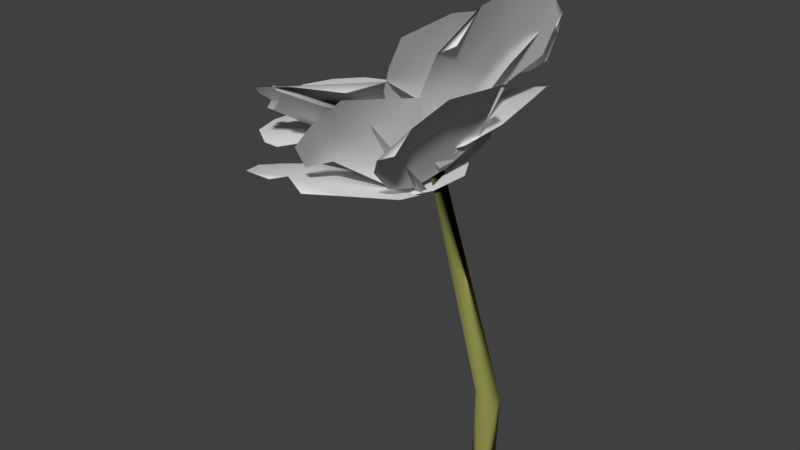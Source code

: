 # Source: SmallSingle.blend  (saved by Blender 2.79.0; exported with 4.5.12 LTS)
import bpy
from mathutils import Matrix  # noqa: F401  (used for matrix-valued properties, if any)

bpy.ops.wm.read_factory_settings(use_empty=True)
scene = bpy.context.scene
scene.name = 'Scene'

# ---- collections
col_collection_1 = bpy.data.collections.new('Collection 1'); scene.collection.children.link(col_collection_1)

# ---- materials (node trees are filled in below, after node groups)
mat_material_002 = bpy.data.materials.new('Material.002')
mat_material_002.alpha_threshold = 0.0
mat_material_002.use_transparent_shadow = False
mat_material_002.diffuse_color = (0.2936, 0.3032, 0.08391, 1.0)
mat_material_002.roughness = 0.5
mat_material_002.specular_intensity = 0.0
mat_petal_002 = bpy.data.materials.new('Petal.002')
mat_petal_002.alpha_threshold = 0.0
mat_petal_002.use_transparent_shadow = False
mat_petal_002.roughness = 0.5
mat_petal_002.specular_intensity = 0.0

# ---- material node trees

# ---- world
world_world = bpy.data.worlds.new('World'); scene.world = world_world
world_world.color = (0.05088, 0.05088, 0.05088)
world_world.use_sun_shadow = False
world_world.sun_shadow_jitter_overblur = 0.0
world_world.cycles.sampling_method = 'MANUAL'

# ---- meshes
me_cylinder_001 = bpy.data.meshes.new('Cylinder.001')
me_cylinder_001.from_pydata([(5.74, 0.9965, -0.733), (-0.08407, 1.185, 1.162), (5.553, -0.9996, -0.9851), (0.3354, -0.8444, 1.187), (4.149, 1.101e-07, -0.9861), (6.122, 0.6877, -0.2915), (6.422, -0.4129, -0.3369), (5.061, -0.983, -0.2061), (4.44, 0.4531, -0.2713), (-4.011, -10.31, 1.332), (-9.462, -6.518, 1.164), (-2.551, -10.63, 1.273), (-0.5893, -8.32, 1.235), (0.7088, -4.557, 1.129), (-5.071, -0.5455, 1.017), (-8.452, -2.861, 1.088), (-10.09, -5.393, 1.121), (-2.072, -0.1308, 1.001), (-9.265, -8.027, 1.209), (-8.087, -10.29, 1.266), (-5.575, -10.57, 1.283), (0.212, -1.715, 1.058), (-8.743, 9.342, 1.478), (-2.944, 11.97, 1.635), (-9.003, 7.488, 1.421), (-4.728, 0.9959, 1.268), (2.164, 4.182, 1.51), (1.106, 8.434, 1.669), (-1.333, 11.03, 1.687), (1.272, 1.261, 1.372), (-1.448, -0.0004908, 1.294), (-8.178, 4.144, 1.396), (-6.833, 11.91, 1.655), (-12.15, -1.464, 1.45), (-10.23, 7.533, 1.356), (-10.24, -2.911, 1.438), (-2.392, -3.152, 1.368), (-0.718, 4.706, 1.291), (-4.748, 7.105, 1.326), (-7.952, 7.837, 1.326), (1.094, 1.806, 1.285), (-11.81, 6.101, 1.38), (-12.52, 3.242, 1.421), (-13.03, 0.3424, 1.44), (0.4276, -1.304, 1.33), (-7.028, -3.587, 1.513), (-1.037, -7.779, 1.819), (-9.402, -6.178, 1.563), (0.6881, -1.448, 1.621), (-5.499, 0.644, 1.405), (-8.25, -2.272, 1.48), (-9.42, -4.788, 1.531), (-2.755, 1.776, 1.408), (-8.702, -8.024, 1.67), (-7.178, -9.93, 1.779), (-0.3126, 0.9556, 1.507), (0.1682, -5.117, 1.845), (-4.166, -9.552, 1.835), (4.036, 1.138, 2.19), (1.827, -5.752, 2.134), (3.444, 2.583, 2.07), (2.278, 3.348, 1.881), (-1.306, -2.81, 1.51), (-0.3667, -4.901, 1.771), (0.7903, -5.714, 1.951), (-1.408, -0.4346, 1.377), (3.114, -2.346, 2.219), (-0.6994, 1.876, 1.419), (0.5913, 3.265, 1.738), (-0.4381, 8.655, 2.033), (1.799, 5.411, 2.23), (-1.255, 9.185, 1.862), (-1.824, 3.696, 1.276), (1.992, -1.886, 1.653), (2.496, 0.6113, 2.059), (2.297, 3.99, 2.213), (0.8536, -1.683, 1.363), (0.4149, 8.055, 2.201), (-0.5074, 0.1703, 1.272), (-2.359, 7.426, 1.704), (1.221, 6.203, 2.226), (1.627, 11.45, 1.627), (5.62, 5.944, 2.015), (0.6724, 10.78, 1.556), (-0.3448, 4.963, 1.239), (3.14, 0.1511, 1.594), (4.592, 2.107, 1.865), (5.442, 4.203, 2.025), (1.641, 0.09577, 1.351), (4.98, 7.794, 2.069), (2.51, 11.29, 1.827), (0.2899, 1.903, 1.254), (-0.2008, 8.604, 1.55), (-9.891, 4.222, 0.9938), (-5.108, 11.64, 1.177), (-3.814, 0.6446, 1.068), (0.6299, 5.964, 1.225), (-1.6, 9.476, 1.252), (-3.745, 11.42, 1.22), (0.9074, 2.991, 1.178), (-7.307, 11.57, 1.158), (-9.187, 9.796, 1.107), (-0.8607, 0.8862, 1.128), (-7.65, 2.238, 1.106), (-10.56, 7.665, 1.049), (-5.265, 9.61, 1.182), (1.785, 11.9, 1.449), (-5.286, 6.411, 1.172), (-2.044, 0.2452, 1.225), (4.113, 2.264, 1.488), (3.935, 6.376, 1.55), (3.135, 9.172, 1.536), (2.939, -0.3512, 1.4), (-0.8844, 11.15, 1.403), (0.4964, -1.146, 1.309), (-4.446, 3.629, 1.26), (-10.47, -0.906, 0.7803), (-8.583, 6.971, 0.8921), (-7.999, -2.537, 0.8795), (-1.268, -3.08, 1.034), (0.3783, 3.799, 1.135), (-3.075, 6.061, 1.09), (-5.746, 6.874, 1.018), (1.874, 1.187, 1.139), (-9.383, 4.867, 0.926), (1.232, -1.549, 1.108), (-5.318, -3.3, 1.008), (-10.37, 0.4667, 0.8543), (-10.42, -6.258, 1.278), (-9.066, -6.369, 1.283), (-2.783, -3.31, 1.256), (-4.663, 3.573, 1.203), (-8.822, 3.79, 1.218), (-11.59, 3.05, 1.21), (-2.052, 2.042, 1.203), (-13.77, 0.08623, 1.237), (-13.33, -2.471, 1.266), (-1.312, -0.6866, 1.237), (-6.265, -5.577, 1.363), (-12.38, -4.957, 1.283), (1.777, -2.956, 1.176), (-4.977, -10.02, 1.81), (-10.67, -5.581, 1.48), (1.783, -5.019, 1.364), (-3.193, -1.139, 1.083), (-6.897, -2.045, 1.234), (-9.012, -3.402, 1.355), (-0.1815, -1.45, 1.057), (-9.641, -5.968, 1.58), (-7.823, -7.304, 1.696), (-6.241, -9.211, 1.796), (-0.1249, -7.319, 1.705), (-2.204, -8.709, 1.743), (2.14, -0.1556, 1.335), (1.129, -10.59, 1.891), (-1.841, -11.7, 1.596), (3.051, -4.602, 1.8), (3.108, -1.404, 1.56), (-1.418, -3.301, 1.126), (-2.991, -7.073, 1.353), (-2.658, -10.02, 1.41), (0.3738, -0.9154, 1.162), (-0.8744, -11.02, 1.733), (0.3553, -10.66, 1.827), (7.396, -2.319, 1.908), (4.318, -9.386, 1.623), (6.767, -1.12, 1.843), (3.041, 0.858, 1.402), (0.3776, -5.377, 1.212), (1.756, -8.386, 1.437), (3.115, -9.64, 1.578), (0.1848, -2.476, 1.127), (5.179, -8.814, 1.779), (6.592, -7.054, 1.921), (1.197, -0.04587, 1.211), (5.371, 0.102, 1.792), (6.781, 4.585, 2.154), (5.523, -4.999, 2.137), (6.186, 5.271, 2.09), (4.844, 5.677, 1.845), (1.959, -3.901, 1.473), (3.337, -5.71, 1.853), (4.792, -6.006, 2.102), (1.463, -1.203, 1.245), (6.148, -3.499, 2.326), (6.755, -0.5066, 2.392), (1.815, 1.901, 1.275), (2.925, 4.435, 1.674), (6.946, 2.639, 2.349)], [], [(3, 7, 6), (8, 0, 4), (8, 1, 0), (2, 7, 4), (5, 6, 0), (9, 11, 12), (31, 32, 22), (45, 33, 35), (51, 47, 53), (3, 6, 5, 1), (74, 75, 80), (79, 69, 71), (78, 74, 79), (79, 80, 77), (87, 82, 89), (85, 86, 92), (92, 90, 83), (90, 81, 83), (98, 94, 100), (111, 106, 113), (111, 113, 115), (122, 117, 124), (127, 116, 118), (139, 128, 129), (158, 159, 153), (170, 165, 172), (182, 177, 184), (188, 176, 178), (8, 7, 3, 1), (0, 6, 2, 4), (9, 12, 13, 21), (4, 7, 8), (2, 6, 7), (0, 1, 5), (15, 16, 10), (15, 10, 9), (9, 21, 14, 15), (18, 19, 9, 10), (17, 14, 21), (9, 19, 20), (28, 32, 31, 27), (31, 22, 24), (27, 31, 30, 26), (25, 30, 31), (45, 44, 37, 38), (29, 26, 30), (32, 28, 23), (38, 39, 34), (45, 38, 34), (36, 44, 45), (43, 33, 45, 42), (40, 37, 44), (41, 42, 45, 34), (56, 55, 49, 50), (56, 57, 46), (50, 51, 56), (48, 55, 56), (53, 54, 56, 51), (52, 49, 55), (56, 54, 57), (60, 61, 68, 58), (68, 67, 62, 63), (63, 64, 68), (66, 68, 64, 59), (65, 62, 67), (68, 66, 58), (89, 90, 92, 87), (80, 75, 70), (76, 73, 78), (78, 73, 74), (79, 74, 80), (72, 78, 79), (69, 79, 77), (92, 86, 87), (84, 91, 92), (91, 85, 92), (91, 88, 85), (103, 102, 96, 97), (103, 104, 93), (97, 98, 103), (95, 102, 103), (100, 101, 103, 98), (99, 96, 102), (103, 101, 104), (115, 114, 109, 110), (115, 105, 107), (110, 111, 115), (108, 114, 115), (122, 124, 126, 121), (112, 109, 114), (115, 113, 105), (126, 127, 118), (126, 124, 127), (126, 125, 120, 121), (119, 125, 126), (138, 137, 131, 132), (123, 120, 125), (138, 139, 129), (138, 132, 133), (130, 137, 138), (135, 136, 138, 133), (134, 131, 137), (138, 136, 139), (151, 140, 144, 145), (146, 142, 148), (145, 146, 151), (143, 140, 151), (150, 152, 151, 149), (147, 144, 140), (152, 150, 141), (149, 151, 146, 148), (154, 156, 159, 163), (156, 157, 153, 159), (162, 159, 160, 155), (161, 158, 153), (159, 162, 163), (175, 174, 168, 169), (175, 164, 166), (169, 170, 175), (167, 174, 175), (173, 175, 170, 172), (171, 168, 174), (175, 173, 164), (188, 178, 179, 187), (187, 186, 180, 181), (181, 182, 187), (185, 187, 182, 184), (183, 180, 186), (187, 185, 188)])
me_cylinder_001.polygons.foreach_set('use_smooth', [True] * 129)
me_cylinder_001.polygons.foreach_set('material_index', [0, 0, 0, 0, 0, 1, 1, 1, 1, 0, 1, 1, 1, 1, 1, 1, 1, 1, 1, 1, 1, 1, 1, 1, 1, 1, 1, 1, 0, 0, 1, 0, 0, 0, 1, 1, 1, 1, 1, 1, 1, 1, 1, 1, 1, 1, 1, 1, 1, 1, 1, 1, 1, 1, 1, 1, 1, 1, 1, 1, 1, 1, 1, 1, 1, 1, 1, 1, 1, 1, 1, 1, 1, 1, 1, 1, 1, 1, 1, 1, 1, 1, 1, 1, 1, 1, 1, 1, 1, 1, 1, 1, 1, 1, 1, 1, 1, 1, 1, 1, 1, 1, 1, 1, 1, 1, 1, 1, 1, 1, 1, 1, 1, 1, 1, 1, 1, 1, 1, 1, 1, 1, 1, 1, 1, 1, 1, 1, 1])
_uv = me_cylinder_001.uv_layers.new(name='UVMap')
_uv.uv.foreach_set('vector', [0.0, 0.0, 0.0, 0.0, 0.0, 0.0, 0.0, 0.0, 0.0, 0.0, 0.0, 0.0, 0.0, 0.0, 0.0, 0.0, 0.0, 0.0, 0.0, 0.0, 0.0, 0.0, 0.0, 0.0, 0.0, 0.0, 0.0, 0.0, 0.0, 0.0, 0.07608, 0.9952, 0.01214, 0.7766, 0.01109, 0.4924, 0.01106, 0.4924, 0.492, 0.9891, 0.07759, 0.9951, 0.01108, 0.4924, 0.0762, 0.9951, 0.01214, 0.7766, 0.9935, 0.7922, 0.925, 0.9734, 0.7651, 0.9737, 0.0, 0.0, 0.0, 0.0, 0.0, 0.0, 0.0, 0.0, 0.9456, 0.5312, 0.9935, 0.7922, 0.7651, 0.9737, 0.0213, 0.4928, 0.1423, 0.9946, 0.01214, 0.7766, 0.2929, 0.0229, 0.9456, 0.5312, 0.0213, 0.4928, 0.0213, 0.4928, 0.7651, 0.9737, 0.492, 0.9891, 0.9935, 0.7922, 0.925, 0.9734, 0.7651, 0.9737, 0.6234, 0.1134, 0.946, 0.5313, 0.01576, 0.4925, 0.01576, 0.4925, 0.2334, 0.9939, 0.01214, 0.7766, 0.2334, 0.9939, 0.0762, 0.9951, 0.01214, 0.7766, 0.9935, 0.7922, 0.925, 0.9734, 0.7651, 0.9737, 0.9935, 0.7922, 0.925, 0.9734, 0.6354, 0.981, 0.9935, 0.7922, 0.6354, 0.981, 0.01107, 0.4924, 0.9935, 0.7922, 0.925, 0.9734, 0.6948, 0.9777, 0.2234, 0.9941, 0.0762, 0.9951, 0.01214, 0.7766, 0.2234, 0.994, 0.0762, 0.9951, 0.01214, 0.7766, 0.6233, 0.1134, 0.942, 0.5309, 0.26, 0.01411, 0.9935, 0.7922, 0.925, 0.9734, 0.7651, 0.9737, 0.9936, 0.7922, 0.925, 0.9734, 0.7651, 0.9737, 0.2234, 0.994, 0.0762, 0.9951, 0.01214, 0.7766, 0.0, 0.0, 0.0, 0.0, 0.0, 0.0, 0.0, 0.0, 0.0, 0.0, 0.0, 0.0, 0.0, 0.0, 0.0, 0.0, 0.07608, 0.9952, 0.01109, 0.4924, 0.151, 0.1212, 0.2592, 0.01412, 0.0, 0.0, 0.0, 0.0, 0.0, 0.0, 0.0, 0.0, 0.0, 0.0, 0.0, 0.0, 0.0, 0.0, 0.0, 0.0, 0.0, 0.0, 0.946, 0.5313, 0.9935, 0.7922, 0.925, 0.9735, 0.946, 0.5313, 0.925, 0.9735, 0.07608, 0.9952, 0.07608, 0.9952, 0.2592, 0.01412, 0.6234, 0.1134, 0.946, 0.5313, 0.7651, 0.9737, 0.492, 0.9891, 0.07608, 0.9952, 0.925, 0.9735, 0.4163, 0.008268, 0.6234, 0.1134, 0.2592, 0.01412, 0.07608, 0.9952, 0.492, 0.9891, 0.2234, 0.994, 0.9935, 0.7922, 0.492, 0.9891, 0.01106, 0.4924, 0.946, 0.5313, 0.01106, 0.4924, 0.07759, 0.9951, 0.01214, 0.7766, 0.946, 0.5313, 0.01106, 0.4924, 0.2594, 0.01412, 0.6234, 0.1134, 0.151, 0.1212, 0.2594, 0.01412, 0.01106, 0.4924, 0.01108, 0.4924, 0.2589, 0.01412, 0.6234, 0.1134, 0.946, 0.5313, 0.4163, 0.008269, 0.6234, 0.1134, 0.2594, 0.01412, 0.492, 0.9891, 0.9935, 0.7922, 0.9285, 0.9734, 0.946, 0.5313, 0.9935, 0.7922, 0.925, 0.9734, 0.01108, 0.4924, 0.946, 0.5313, 0.925, 0.9734, 0.151, 0.1212, 0.2589, 0.01412, 0.01108, 0.4924, 0.2234, 0.994, 0.0762, 0.9951, 0.01108, 0.4924, 0.492, 0.9891, 0.4164, 0.008266, 0.6234, 0.1134, 0.2589, 0.01412, 0.7651, 0.9737, 0.492, 0.9891, 0.01108, 0.4924, 0.925, 0.9734, 0.01108, 0.4924, 0.2594, 0.01411, 0.6234, 0.1134, 0.946, 0.5312, 0.01108, 0.4924, 0.2234, 0.994, 0.01755, 0.795, 0.946, 0.5312, 0.9935, 0.7922, 0.01108, 0.4924, 0.151, 0.1212, 0.2594, 0.01411, 0.01108, 0.4924, 0.7651, 0.9737, 0.492, 0.9891, 0.01108, 0.4924, 0.9935, 0.7922, 0.4163, 0.00827, 0.6234, 0.1134, 0.2594, 0.01411, 0.01108, 0.4924, 0.492, 0.9891, 0.2234, 0.994, 0.01214, 0.7766, 0.01109, 0.4924, 0.1512, 0.1214, 0.08266, 0.995, 0.1512, 0.1214, 0.2648, 0.01402, 0.623, 0.1134, 0.9457, 0.5312, 0.9457, 0.5312, 0.9936, 0.7922, 0.1512, 0.1214, 0.492, 0.9891, 0.1512, 0.1214, 0.9936, 0.7922, 0.9228, 0.9735, 0.4156, 0.008309, 0.623, 0.1134, 0.2648, 0.01402, 0.1512, 0.1214, 0.492, 0.9891, 0.08266, 0.995, 0.7651, 0.9737, 0.2334, 0.9939, 0.01576, 0.4925, 0.9935, 0.7922, 0.7651, 0.9737, 0.9935, 0.7922, 0.925, 0.9734, 0.4161, 0.008282, 0.6234, 0.1134, 0.2929, 0.0229, 0.2929, 0.0229, 0.6234, 0.1134, 0.9456, 0.5312, 0.0213, 0.4928, 0.9456, 0.5312, 0.7651, 0.9737, 0.151, 0.1212, 0.2929, 0.0229, 0.0213, 0.4928, 0.1423, 0.9946, 0.0213, 0.4928, 0.492, 0.9891, 0.01576, 0.4925, 0.946, 0.5313, 0.9935, 0.7922, 0.151, 0.1212, 0.2663, 0.01428, 0.01576, 0.4925, 0.2663, 0.01428, 0.6234, 0.1134, 0.01576, 0.4925, 0.2663, 0.01428, 0.4162, 0.008276, 0.6234, 0.1134, 0.01108, 0.4924, 0.2587, 0.01413, 0.6234, 0.1134, 0.946, 0.5313, 0.01108, 0.4924, 0.2234, 0.994, 0.01619, 0.7904, 0.946, 0.5313, 0.9935, 0.7922, 0.01108, 0.4924, 0.151, 0.1212, 0.2587, 0.01413, 0.01108, 0.4924, 0.7651, 0.9737, 0.492, 0.9891, 0.01108, 0.4924, 0.9935, 0.7922, 0.4164, 0.008264, 0.6234, 0.1134, 0.2587, 0.01413, 0.01108, 0.4924, 0.492, 0.9891, 0.2234, 0.994, 0.01107, 0.4924, 0.2588, 0.01413, 0.6234, 0.1134, 0.946, 0.5313, 0.01107, 0.4924, 0.07788, 0.9951, 0.01214, 0.7766, 0.946, 0.5313, 0.9935, 0.7922, 0.01107, 0.4924, 0.151, 0.1212, 0.2588, 0.01413, 0.01107, 0.4924, 0.9935, 0.7922, 0.6948, 0.9777, 0.01108, 0.4924, 0.946, 0.5313, 0.4164, 0.008265, 0.6234, 0.1134, 0.2588, 0.01413, 0.01107, 0.4924, 0.6354, 0.981, 0.07788, 0.9951, 0.01108, 0.4924, 0.2234, 0.9941, 0.01214, 0.7766, 0.01108, 0.4924, 0.6948, 0.9777, 0.2234, 0.9941, 0.01108, 0.4924, 0.259, 0.01412, 0.6234, 0.1134, 0.946, 0.5313, 0.151, 0.1212, 0.259, 0.01412, 0.01108, 0.4924, 0.01108, 0.4924, 0.2588, 0.01413, 0.6234, 0.1134, 0.946, 0.5313, 0.4169, 0.008237, 0.6234, 0.1134, 0.259, 0.01412, 0.01108, 0.4924, 0.2234, 0.994, 0.01214, 0.7766, 0.01108, 0.4924, 0.946, 0.5313, 0.9948, 0.7889, 0.151, 0.1212, 0.2588, 0.01413, 0.01108, 0.4924, 0.7651, 0.9737, 0.492, 0.9891, 0.01108, 0.4924, 0.9948, 0.7889, 0.4164, 0.008265, 0.6234, 0.1134, 0.2588, 0.01413, 0.01108, 0.4924, 0.492, 0.9891, 0.2234, 0.994, 0.01107, 0.4924, 0.2604, 0.0141, 0.6233, 0.1134, 0.9458, 0.5312, 0.9936, 0.7922, 0.925, 0.9734, 0.7651, 0.9737, 0.9458, 0.5312, 0.9936, 0.7922, 0.01107, 0.4924, 0.151, 0.1212, 0.2604, 0.0141, 0.01107, 0.4924, 0.2234, 0.994, 0.01215, 0.7766, 0.01107, 0.4924, 0.492, 0.9891, 0.4161, 0.008282, 0.6233, 0.1134, 0.2604, 0.0141, 0.01215, 0.7766, 0.2234, 0.994, 0.0762, 0.9951, 0.492, 0.9891, 0.01107, 0.4924, 0.9936, 0.7922, 0.7651, 0.9737, 0.07561, 0.9931, 0.01109, 0.4924, 0.942, 0.5309, 0.2234, 0.9941, 0.01109, 0.4924, 0.151, 0.1212, 0.26, 0.01411, 0.942, 0.5309, 0.492, 0.9891, 0.942, 0.5309, 0.9939, 0.7922, 0.8685, 0.9736, 0.4158, 0.008294, 0.6233, 0.1134, 0.26, 0.01411, 0.942, 0.5309, 0.492, 0.9891, 0.2234, 0.9941, 0.01106, 0.4924, 0.2616, 0.01407, 0.6233, 0.1134, 0.9458, 0.5312, 0.01106, 0.4924, 0.08143, 0.995, 0.01214, 0.7766, 0.9458, 0.5312, 0.9935, 0.7922, 0.01106, 0.4924, 0.151, 0.1212, 0.2616, 0.01407, 0.01106, 0.4924, 0.492, 0.9891, 0.01106, 0.4924, 0.9935, 0.7922, 0.7651, 0.9737, 0.4159, 0.008291, 0.6233, 0.1134, 0.2616, 0.01407, 0.01106, 0.4924, 0.492, 0.9891, 0.08143, 0.995, 0.2234, 0.994, 0.01214, 0.7766, 0.01109, 0.4924, 0.1546, 0.1259, 0.1546, 0.1259, 0.2687, 0.01399, 0.6226, 0.1134, 0.9458, 0.5312, 0.9458, 0.5312, 0.9936, 0.7922, 0.1546, 0.1259, 0.492, 0.9891, 0.1546, 0.1259, 0.9936, 0.7922, 0.7651, 0.9737, 0.4154, 0.008316, 0.6226, 0.1134, 0.2687, 0.01399, 0.1546, 0.1259, 0.492, 0.9891, 0.2234, 0.994])
me_cylinder_001.materials.append(mat_material_002)
me_cylinder_001.materials.append(mat_petal_002)
me_cylinder_001.use_remesh_preserve_volume = False
me_cylinder_001.use_remesh_preserve_attributes = False
me_cylinder_001.use_mirror_vertex_groups = False
me_cylinder_001.update()

# ---- objects
ob_cylinder_001 = bpy.data.objects.new('Cylinder.001', me_cylinder_001)

# ---- transforms, parenting, visibility, modifiers, constraints
ob_cylinder_001.location = (-0.05962, 0.008961, 0.1212)
ob_cylinder_001.scale = (0.01291, 0.01291, 0.1523)
ob_cylinder_001.lineart.crease_threshold = 0.0

# ---- collection membership
col_collection_1.objects.link(ob_cylinder_001)

# ---- scene / render settings (as saved in the file)
scene.frame_start = 1; scene.frame_end = 250; scene.frame_set(1)
scene.render.engine = 'BLENDER_EEVEE_NEXT'
scene.render.resolution_percentage = 50
scene.render.dither_intensity = 0.0
scene.cycles.use_denoising = False
scene.cycles.samples = 128
scene.cycles.sampling_pattern = 'TABULATED_SOBOL'
scene.cycles.use_adaptive_sampling = False
scene.cycles.use_light_tree = False
scene.cycles.blur_glossy = 0.0
scene.cycles.sample_clamp_indirect = 0.0
scene.view_settings.view_transform = 'Standard'
bpy.context.view_layer.update()

# ---- added for rendering (the .blend has no active camera and no usable light): camera, sun
cam_auto = bpy.data.cameras.new('AutoCamera')
cam_auto.lens = 50.0
cam_auto.sensor_width = 36.0
cam_auto.clip_end = 1000.0
ob_auto_camera = bpy.data.objects.new('AutoCamera', cam_auto)
scene.collection.objects.link(ob_auto_camera)
ob_auto_camera.location = (0.507921, -0.71971, 0.715241)
ob_auto_camera.rotation_euler = (1.09748, -7.21219e-08, 0.694738)
scene.camera = ob_auto_camera
light_auto_sun = bpy.data.lights.new('AutoSun', 'SUN')
light_auto_sun.energy = 3.0
light_auto_sun.angle = 0.0523599
ob_auto_sun = bpy.data.objects.new('AutoSun', light_auto_sun)
scene.collection.objects.link(ob_auto_sun)
ob_auto_sun.rotation_euler = (0.872665, 0.174533, 0.523599)
bpy.context.view_layer.update()
